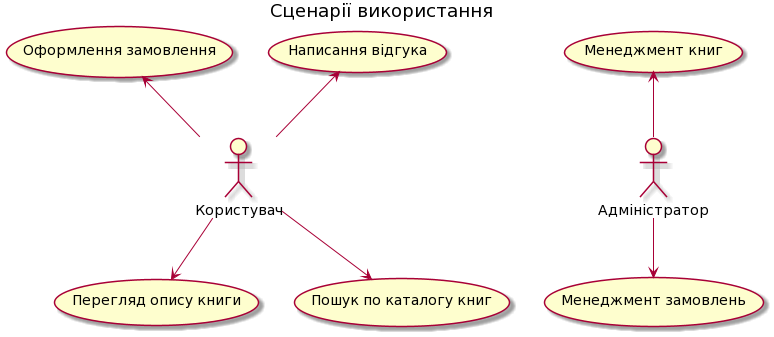

The diagram above was rendered by PlantUML. Its source (embedded in the PNG):
@startuml
title
  <font size=18 color=black>Сценарії використання
end title

actor Користувач as user
actor Адміністратор as admin

usecase "Перегляд опису книги" as UC_01
usecase "Пошук по каталогу книг" as UC_02
usecase "Написання відгука" as UC_03
usecase "Оформлення замовлення" as UC_04

usecase "Менеджмент книг" as UC_05
usecase "Менеджмент замовлень" as UC_06

admin -u-> UC_05
admin -d-> UC_06

user -d-> UC_02
user -d-> UC_01
user -u-> UC_03
user -u-> UC_04
@enduml